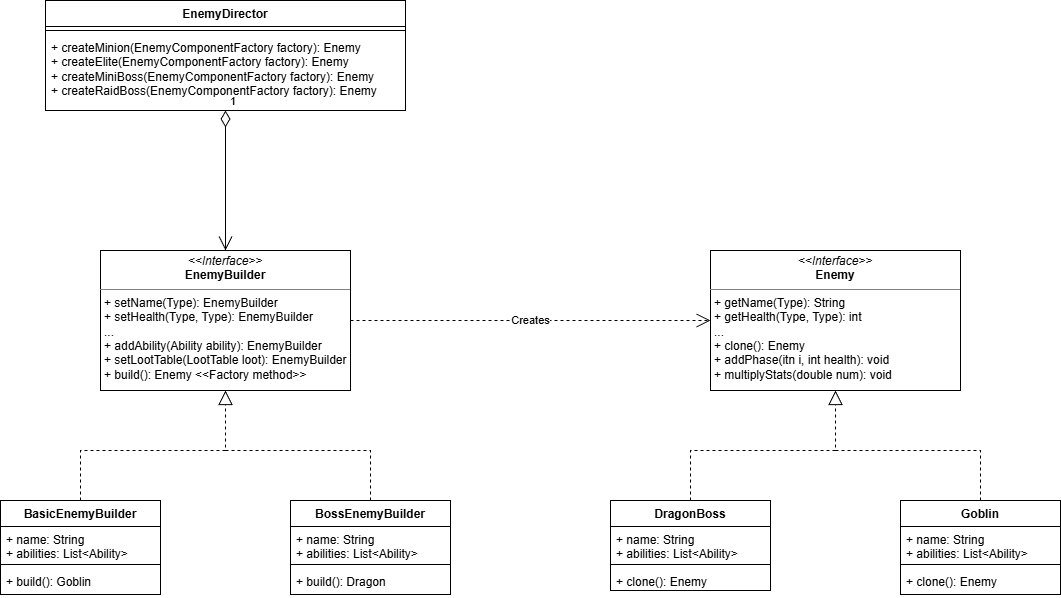

The diagram above was exported from draw.io. Its source (the exported page's mxGraphModel, read from the mxfile embedded in the PNG):
<mxGraphModel dx="1667" dy="1032" grid="1" gridSize="10" guides="1" tooltips="1" connect="1" arrows="1" fold="1" page="1" pageScale="1" pageWidth="1169" pageHeight="827" math="0" shadow="0">
  <root>
    <mxCell id="0" />
    <mxCell id="1" parent="0" />
    <mxCell id="HPXwGcXBiFezqnyfE3Qr-1" parent="1" style="verticalAlign=top;align=left;overflow=fill;html=1;whiteSpace=wrap;" value="&lt;p style=&quot;margin:0px;margin-top:4px;text-align:center;&quot;&gt;&lt;i&gt;&amp;lt;&amp;lt;Interface&amp;gt;&amp;gt;&lt;/i&gt;&lt;br&gt;&lt;b&gt;EnemyBuilder&lt;/b&gt;&lt;/p&gt;&lt;hr size=&quot;1&quot; style=&quot;border-style:solid;&quot;&gt;&lt;p style=&quot;margin:0px;margin-left:4px;&quot;&gt;+ setName(Type): EnemyBuilder&lt;br&gt;+ setHealth(Type, Type): EnemyBuilder&lt;/p&gt;&lt;p style=&quot;margin:0px;margin-left:4px;&quot;&gt;...&lt;/p&gt;&lt;p style=&quot;margin:0px;margin-left:4px;&quot;&gt;+ addAbility(Ability ability): EnemyBuilder&lt;/p&gt;&lt;p style=&quot;margin:0px;margin-left:4px;&quot;&gt;+ setLootTable(LootTable loot): EnemyBuilder&lt;/p&gt;&lt;p style=&quot;margin:0px;margin-left:4px;&quot;&gt;+ build(): Enemy &amp;lt;&amp;lt;Factory method&amp;gt;&amp;gt;&lt;/p&gt;" vertex="1">
      <mxGeometry height="140" width="250" x="130" y="300" as="geometry" />
    </mxCell>
    <mxCell id="HPXwGcXBiFezqnyfE3Qr-2" parent="1" style="swimlane;fontStyle=1;align=center;verticalAlign=top;childLayout=stackLayout;horizontal=1;startSize=26;horizontalStack=0;resizeParent=1;resizeParentMax=0;resizeLast=0;collapsible=1;marginBottom=0;whiteSpace=wrap;html=1;" value="BasicEnemyBuilder" vertex="1">
      <mxGeometry height="94" width="160" x="30" y="550" as="geometry" />
    </mxCell>
    <mxCell id="HPXwGcXBiFezqnyfE3Qr-3" parent="HPXwGcXBiFezqnyfE3Qr-2" style="text;strokeColor=none;fillColor=none;align=left;verticalAlign=top;spacingLeft=4;spacingRight=4;overflow=hidden;rotatable=0;points=[[0,0.5],[1,0.5]];portConstraint=eastwest;whiteSpace=wrap;html=1;" value="+ name: String&lt;div&gt;+ abilities: List&amp;lt;Ability&amp;gt;&lt;/div&gt;" vertex="1">
      <mxGeometry height="34" width="160" y="26" as="geometry" />
    </mxCell>
    <mxCell id="HPXwGcXBiFezqnyfE3Qr-4" parent="HPXwGcXBiFezqnyfE3Qr-2" style="line;strokeWidth=1;fillColor=none;align=left;verticalAlign=middle;spacingTop=-1;spacingLeft=3;spacingRight=3;rotatable=0;labelPosition=right;points=[];portConstraint=eastwest;strokeColor=inherit;" value="" vertex="1">
      <mxGeometry height="8" width="160" y="60" as="geometry" />
    </mxCell>
    <mxCell id="HPXwGcXBiFezqnyfE3Qr-5" parent="HPXwGcXBiFezqnyfE3Qr-2" style="text;strokeColor=none;fillColor=none;align=left;verticalAlign=top;spacingLeft=4;spacingRight=4;overflow=hidden;rotatable=0;points=[[0,0.5],[1,0.5]];portConstraint=eastwest;whiteSpace=wrap;html=1;" value="+ build(): Goblin" vertex="1">
      <mxGeometry height="26" width="160" y="68" as="geometry" />
    </mxCell>
    <mxCell id="HPXwGcXBiFezqnyfE3Qr-6" parent="1" style="swimlane;fontStyle=1;align=center;verticalAlign=top;childLayout=stackLayout;horizontal=1;startSize=26;horizontalStack=0;resizeParent=1;resizeParentMax=0;resizeLast=0;collapsible=1;marginBottom=0;whiteSpace=wrap;html=1;" value="BossEnemyBuilder" vertex="1">
      <mxGeometry height="94" width="160" x="320" y="550" as="geometry" />
    </mxCell>
    <mxCell id="HPXwGcXBiFezqnyfE3Qr-7" parent="HPXwGcXBiFezqnyfE3Qr-6" style="text;strokeColor=none;fillColor=none;align=left;verticalAlign=top;spacingLeft=4;spacingRight=4;overflow=hidden;rotatable=0;points=[[0,0.5],[1,0.5]];portConstraint=eastwest;whiteSpace=wrap;html=1;" value="+ name: String&lt;div&gt;+ abilities: List&amp;lt;Ability&amp;gt;&lt;/div&gt;" vertex="1">
      <mxGeometry height="34" width="160" y="26" as="geometry" />
    </mxCell>
    <mxCell id="HPXwGcXBiFezqnyfE3Qr-8" parent="HPXwGcXBiFezqnyfE3Qr-6" style="line;strokeWidth=1;fillColor=none;align=left;verticalAlign=middle;spacingTop=-1;spacingLeft=3;spacingRight=3;rotatable=0;labelPosition=right;points=[];portConstraint=eastwest;strokeColor=inherit;" value="" vertex="1">
      <mxGeometry height="8" width="160" y="60" as="geometry" />
    </mxCell>
    <mxCell id="HPXwGcXBiFezqnyfE3Qr-9" parent="HPXwGcXBiFezqnyfE3Qr-6" style="text;strokeColor=none;fillColor=none;align=left;verticalAlign=top;spacingLeft=4;spacingRight=4;overflow=hidden;rotatable=0;points=[[0,0.5],[1,0.5]];portConstraint=eastwest;whiteSpace=wrap;html=1;" value="+ build(): Dragon" vertex="1">
      <mxGeometry height="26" width="160" y="68" as="geometry" />
    </mxCell>
    <mxCell id="HPXwGcXBiFezqnyfE3Qr-10" edge="1" parent="1" source="HPXwGcXBiFezqnyfE3Qr-2" style="endArrow=block;dashed=1;endFill=0;endSize=12;html=1;rounded=0;entryX=0.5;entryY=1;entryDx=0;entryDy=0;exitX=0.5;exitY=0;exitDx=0;exitDy=0;" target="HPXwGcXBiFezqnyfE3Qr-1" value="">
      <mxGeometry relative="1" width="160" as="geometry">
        <Array as="points">
          <mxPoint x="110" y="500" />
          <mxPoint x="255" y="500" />
        </Array>
        <mxPoint x="-30" y="500" as="sourcePoint" />
        <mxPoint x="130" y="500" as="targetPoint" />
      </mxGeometry>
    </mxCell>
    <mxCell id="HPXwGcXBiFezqnyfE3Qr-11" edge="1" parent="1" source="HPXwGcXBiFezqnyfE3Qr-6" style="endArrow=block;dashed=1;endFill=0;endSize=12;html=1;rounded=0;entryX=0.5;entryY=1;entryDx=0;entryDy=0;exitX=0.5;exitY=0;exitDx=0;exitDy=0;" target="HPXwGcXBiFezqnyfE3Qr-1" value="">
      <mxGeometry relative="1" width="160" as="geometry">
        <Array as="points">
          <mxPoint x="400" y="500" />
          <mxPoint x="255" y="500" />
        </Array>
        <mxPoint x="250" y="620" as="sourcePoint" />
        <mxPoint x="395" y="510" as="targetPoint" />
      </mxGeometry>
    </mxCell>
    <mxCell id="HPXwGcXBiFezqnyfE3Qr-12" parent="1" style="swimlane;fontStyle=1;align=center;verticalAlign=top;childLayout=stackLayout;horizontal=1;startSize=26;horizontalStack=0;resizeParent=1;resizeParentMax=0;resizeLast=0;collapsible=1;marginBottom=0;whiteSpace=wrap;html=1;" value="EnemyDirector" vertex="1">
      <mxGeometry height="110" width="360" x="75" y="50" as="geometry" />
    </mxCell>
    <mxCell id="HPXwGcXBiFezqnyfE3Qr-14" parent="HPXwGcXBiFezqnyfE3Qr-12" style="line;strokeWidth=1;fillColor=none;align=left;verticalAlign=middle;spacingTop=-1;spacingLeft=3;spacingRight=3;rotatable=0;labelPosition=right;points=[];portConstraint=eastwest;strokeColor=inherit;" value="" vertex="1">
      <mxGeometry height="8" width="360" y="26" as="geometry" />
    </mxCell>
    <mxCell id="HPXwGcXBiFezqnyfE3Qr-15" parent="HPXwGcXBiFezqnyfE3Qr-12" style="text;strokeColor=none;fillColor=none;align=left;verticalAlign=top;spacingLeft=4;spacingRight=4;overflow=hidden;rotatable=0;points=[[0,0.5],[1,0.5]];portConstraint=eastwest;whiteSpace=wrap;html=1;" value="+ createMinion(EnemyComponentFactory factory): Enemy&lt;div&gt;+ createElite(EnemyComponentFactory factory): Enemy&lt;div&gt;+ createMiniBoss(EnemyComponentFactory factory): Enemy&lt;/div&gt;&lt;div&gt;+ createRaidBoss(EnemyComponentFactory factory): Enemy&lt;/div&gt;&lt;/div&gt;" vertex="1">
      <mxGeometry height="76" width="360" y="34" as="geometry" />
    </mxCell>
    <mxCell id="HPXwGcXBiFezqnyfE3Qr-17" edge="1" parent="1" style="endArrow=open;html=1;endSize=12;startArrow=diamondThin;startSize=14;startFill=0;edgeStyle=orthogonalEdgeStyle;align=left;verticalAlign=bottom;rounded=0;entryX=0.5;entryY=0;entryDx=0;entryDy=0;" target="HPXwGcXBiFezqnyfE3Qr-1" value="1">
      <mxGeometry relative="1" x="-1" y="3" as="geometry">
        <mxPoint x="255" y="160" as="sourcePoint" />
        <mxPoint x="330" y="280" as="targetPoint" />
      </mxGeometry>
    </mxCell>
    <mxCell id="HPXwGcXBiFezqnyfE3Qr-18" parent="1" style="verticalAlign=top;align=left;overflow=fill;html=1;whiteSpace=wrap;" value="&lt;p style=&quot;margin:0px;margin-top:4px;text-align:center;&quot;&gt;&lt;i&gt;&amp;lt;&amp;lt;Interface&amp;gt;&amp;gt;&lt;/i&gt;&lt;br&gt;&lt;b&gt;Enemy&lt;/b&gt;&lt;/p&gt;&lt;hr size=&quot;1&quot; style=&quot;border-style:solid;&quot;&gt;&lt;p style=&quot;margin:0px;margin-left:4px;&quot;&gt;+ getName(Type): String&lt;br&gt;+ getHealth(Type, Type): int&lt;/p&gt;&lt;p style=&quot;margin:0px;margin-left:4px;&quot;&gt;...&lt;/p&gt;&lt;p style=&quot;margin:0px;margin-left:4px;&quot;&gt;+ clone(): Enemy&lt;/p&gt;&lt;p style=&quot;margin:0px;margin-left:4px;&quot;&gt;+ addPhase(itn i, int health): void&lt;/p&gt;&lt;p style=&quot;margin:0px;margin-left:4px;&quot;&gt;+ multiplyStats(double num): void&lt;/p&gt;" vertex="1">
      <mxGeometry height="140" width="250" x="740" y="300" as="geometry" />
    </mxCell>
    <mxCell id="HPXwGcXBiFezqnyfE3Qr-19" parent="1" style="swimlane;fontStyle=1;align=center;verticalAlign=top;childLayout=stackLayout;horizontal=1;startSize=26;horizontalStack=0;resizeParent=1;resizeParentMax=0;resizeLast=0;collapsible=1;marginBottom=0;whiteSpace=wrap;html=1;" value="DragonBoss" vertex="1">
      <mxGeometry height="90" width="160" x="640" y="550" as="geometry" />
    </mxCell>
    <mxCell id="HPXwGcXBiFezqnyfE3Qr-20" parent="HPXwGcXBiFezqnyfE3Qr-19" style="text;strokeColor=none;fillColor=none;align=left;verticalAlign=top;spacingLeft=4;spacingRight=4;overflow=hidden;rotatable=0;points=[[0,0.5],[1,0.5]];portConstraint=eastwest;whiteSpace=wrap;html=1;" value="+ name: String&lt;div&gt;+ abilities: List&amp;lt;Ability&amp;gt;&lt;/div&gt;" vertex="1">
      <mxGeometry height="34" width="160" y="26" as="geometry" />
    </mxCell>
    <mxCell id="HPXwGcXBiFezqnyfE3Qr-21" parent="HPXwGcXBiFezqnyfE3Qr-19" style="line;strokeWidth=1;fillColor=none;align=left;verticalAlign=middle;spacingTop=-1;spacingLeft=3;spacingRight=3;rotatable=0;labelPosition=right;points=[];portConstraint=eastwest;strokeColor=inherit;" value="" vertex="1">
      <mxGeometry height="8" width="160" y="60" as="geometry" />
    </mxCell>
    <mxCell id="HPXwGcXBiFezqnyfE3Qr-22" parent="HPXwGcXBiFezqnyfE3Qr-19" style="text;strokeColor=none;fillColor=none;align=left;verticalAlign=top;spacingLeft=4;spacingRight=4;overflow=hidden;rotatable=0;points=[[0,0.5],[1,0.5]];portConstraint=eastwest;whiteSpace=wrap;html=1;" value="&lt;div&gt;+ clone(): Enemy&lt;/div&gt;" vertex="1">
      <mxGeometry height="22" width="160" y="68" as="geometry" />
    </mxCell>
    <mxCell id="HPXwGcXBiFezqnyfE3Qr-23" parent="1" style="swimlane;fontStyle=1;align=center;verticalAlign=top;childLayout=stackLayout;horizontal=1;startSize=26;horizontalStack=0;resizeParent=1;resizeParentMax=0;resizeLast=0;collapsible=1;marginBottom=0;whiteSpace=wrap;html=1;" value="Goblin" vertex="1">
      <mxGeometry height="94" width="160" x="930" y="550" as="geometry" />
    </mxCell>
    <mxCell id="HPXwGcXBiFezqnyfE3Qr-24" parent="HPXwGcXBiFezqnyfE3Qr-23" style="text;strokeColor=none;fillColor=none;align=left;verticalAlign=top;spacingLeft=4;spacingRight=4;overflow=hidden;rotatable=0;points=[[0,0.5],[1,0.5]];portConstraint=eastwest;whiteSpace=wrap;html=1;" value="+ name: String&lt;div&gt;+ abilities: List&amp;lt;Ability&amp;gt;&lt;/div&gt;" vertex="1">
      <mxGeometry height="34" width="160" y="26" as="geometry" />
    </mxCell>
    <mxCell id="HPXwGcXBiFezqnyfE3Qr-25" parent="HPXwGcXBiFezqnyfE3Qr-23" style="line;strokeWidth=1;fillColor=none;align=left;verticalAlign=middle;spacingTop=-1;spacingLeft=3;spacingRight=3;rotatable=0;labelPosition=right;points=[];portConstraint=eastwest;strokeColor=inherit;" value="" vertex="1">
      <mxGeometry height="8" width="160" y="60" as="geometry" />
    </mxCell>
    <mxCell id="HPXwGcXBiFezqnyfE3Qr-26" parent="HPXwGcXBiFezqnyfE3Qr-23" style="text;strokeColor=none;fillColor=none;align=left;verticalAlign=top;spacingLeft=4;spacingRight=4;overflow=hidden;rotatable=0;points=[[0,0.5],[1,0.5]];portConstraint=eastwest;whiteSpace=wrap;html=1;" value="+ clone(): Enemy" vertex="1">
      <mxGeometry height="26" width="160" y="68" as="geometry" />
    </mxCell>
    <mxCell id="HPXwGcXBiFezqnyfE3Qr-27" edge="1" parent="1" source="HPXwGcXBiFezqnyfE3Qr-19" style="endArrow=block;dashed=1;endFill=0;endSize=12;html=1;rounded=0;entryX=0.5;entryY=1;entryDx=0;entryDy=0;exitX=0.5;exitY=0;exitDx=0;exitDy=0;" target="HPXwGcXBiFezqnyfE3Qr-18" value="">
      <mxGeometry relative="1" width="160" as="geometry">
        <Array as="points">
          <mxPoint x="720" y="500" />
          <mxPoint x="865" y="500" />
        </Array>
        <mxPoint x="580" y="500" as="sourcePoint" />
        <mxPoint x="740" y="500" as="targetPoint" />
      </mxGeometry>
    </mxCell>
    <mxCell id="HPXwGcXBiFezqnyfE3Qr-28" edge="1" parent="1" source="HPXwGcXBiFezqnyfE3Qr-23" style="endArrow=block;dashed=1;endFill=0;endSize=12;html=1;rounded=0;entryX=0.5;entryY=1;entryDx=0;entryDy=0;exitX=0.5;exitY=0;exitDx=0;exitDy=0;" target="HPXwGcXBiFezqnyfE3Qr-18" value="">
      <mxGeometry relative="1" width="160" as="geometry">
        <Array as="points">
          <mxPoint x="1010" y="500" />
          <mxPoint x="865" y="500" />
        </Array>
        <mxPoint x="860" y="620" as="sourcePoint" />
        <mxPoint x="1005" y="510" as="targetPoint" />
      </mxGeometry>
    </mxCell>
    <mxCell id="HPXwGcXBiFezqnyfE3Qr-29" edge="1" parent="1" source="HPXwGcXBiFezqnyfE3Qr-1" style="endArrow=open;endSize=12;dashed=1;html=1;rounded=0;exitX=1;exitY=0.5;exitDx=0;exitDy=0;" value="Creates">
      <mxGeometry relative="1" width="160" as="geometry">
        <mxPoint x="630" y="370" as="sourcePoint" />
        <mxPoint x="740" y="370" as="targetPoint" />
      </mxGeometry>
    </mxCell>
  </root>
</mxGraphModel>